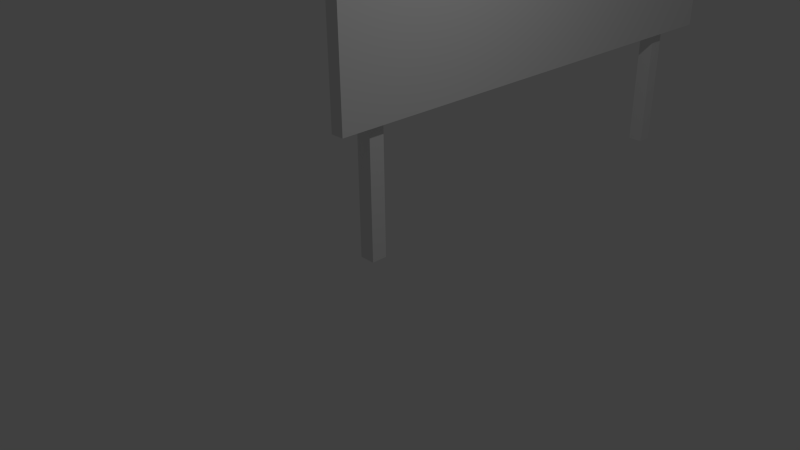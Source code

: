 # Source: highway_sign.blend  (saved by Blender 2.76.0; exported with 4.5.12 LTS)
import bpy
from mathutils import Matrix  # noqa: F401  (used for matrix-valued properties, if any)

bpy.ops.wm.read_factory_settings(use_empty=True)
scene = bpy.context.scene
scene.name = 'Scene'

# ---- collections
col_collection_1 = bpy.data.collections.new('Collection 1'); scene.collection.children.link(col_collection_1)

# ---- materials (node trees are filled in below, after node groups)
mat_material = bpy.data.materials.new('Material')
mat_material.alpha_threshold = 0.0
mat_material.use_transparent_shadow = False
mat_material.roughness = 0.5
mat_material.line_color = (0.0, 0.0, 0.0, 1.0)

# ---- material node trees

# ---- world
world_world = bpy.data.worlds.new('World'); scene.world = world_world
world_world.color = (0.05088, 0.05088, 0.05088)
world_world.use_sun_shadow = False
world_world.sun_shadow_jitter_overblur = 0.0
world_world.cycles.sampling_method = 'MANUAL'
world_world.cycles.sample_map_resolution = 256

# ---- cameras
cam_camera = bpy.data.cameras.new('Camera')
cam_camera.clip_end = 100.0
cam_camera.lens = 35.0
cam_camera.sensor_width = 32.0
cam_camera.sensor_height = 18.0
cam_camera.ortho_scale = 7.314
cam_camera.dof.focus_distance = 0.0
cam_camera.dof.aperture_fstop = 128.0

# ---- lights
light_lamp = bpy.data.lights.new('Lamp', 'POINT')
light_lamp.transmission_factor = 0.0
light_lamp.cutoff_distance = 30.0
light_lamp.energy = 100.0
light_lamp.shadow_buffer_clip_start = 1.001
light_lamp.shadow_soft_size = 0.1
light_lamp.shadow_maximum_resolution = 0.006
light_lamp.use_absolute_resolution = True
light_lamp.cycles.use_multiple_importance_sampling = False

# ---- meshes
me_cube = bpy.data.meshes.new('Cube')
me_cube.from_pydata([(0.1118, 0.1118, -0.04004), (0.1118, -0.1118, -0.04004), (-0.1118, -0.1118, -0.04004), (-0.1118, 0.1118, -0.04004), (0.1118, 0.1118, 5.002), (0.1118, -0.1118, 5.002), (-0.1118, -0.1118, 5.002), (-0.1118, 0.1118, 5.002), (0.1118, 6.19, -0.04004), (0.1118, 5.966, -0.04004), (-0.1118, 5.966, -0.04004), (-0.1118, 6.19, -0.04004), (0.1118, 6.19, 5.002), (0.1118, 5.966, 5.002), (-0.1118, 5.966, 5.002), (-0.1118, 6.19, 5.002), (0.1101, -0.6764, 5.288), (0.1101, -0.6764, 1.843), (0.1101, 6.739, 5.288), (0.1101, 6.739, 1.843), (0.2998, 6.739, 5.288), (0.2998, -0.6764, 5.288), (0.2998, -0.6764, 1.843), (0.2998, 6.739, 1.843)], [], [(0, 1, 2, 3), (4, 7, 6, 5), (0, 4, 5, 1), (1, 5, 6, 2), (2, 6, 7, 3), (4, 0, 3, 7), (8, 9, 10, 11), (12, 15, 14, 13), (8, 12, 13, 9), (9, 13, 14, 10), (10, 14, 15, 11), (12, 8, 11, 15), (16, 18, 19, 17), (21, 22, 23, 20), (17, 19, 23, 22), (18, 16, 21, 20), (19, 18, 20, 23), (16, 17, 22, 21)])
_uv = me_cube.uv_layers.new(name='UVMap')
_uv.uv.foreach_set('vector', [0.6011, 0.1304, 0.8559, 0.1304, 0.8559, 0.3852, 0.6011, 0.3852, 0.5027, 0.04571, 0.8918, 0.04571, 0.8918, 0.4348, 0.5027, 0.4348, 0.6011, 0.1304, 0.8559, 0.1304, 0.8559, 0.3852, 0.6011, 0.3852, 0.5027, 0.04571, 0.8918, 0.04571, 0.8918, 0.4348, 0.5027, 0.4348, 0.6011, 0.1304, 0.8559, 0.1304, 0.8559, 0.3852, 0.6011, 0.3852, 0.5027, 0.04571, 0.8918, 0.04571, 0.8918, 0.4348, 0.5027, 0.4348, 0.5698, 0.02684, 0.9575, 0.02684, 0.9575, 0.4146, 0.5698, 0.4146, 0.5631, 0.01627, 0.9681, 0.01627, 0.9681, 0.4212, 0.5631, 0.4212, 0.5698, 0.02684, 0.9575, 0.02684, 0.9575, 0.4146, 0.5698, 0.4146, 0.5631, 0.01627, 0.9681, 0.01627, 0.9681, 0.4212, 0.5631, 0.4212, 0.5698, 0.02684, 0.9575, 0.02684, 0.9575, 0.4146, 0.5698, 0.4146, 0.5631, 0.01627, 0.9681, 0.01627, 0.9681, 0.4212, 0.5631, 0.4212, 0.1862, 0.0469, 0.4959, 0.04869, 0.5091, 0.2122, 0.1994, 0.2104, 0.01186, 0.989, 0.01186, 0.5424, 0.973, 0.5424, 0.973, 0.989, 0.1994, 0.2104, 0.5091, 0.2122, 0.522, 0.221, 0.1905, 0.221, 0.4959, 0.04869, 0.1862, 0.0469, 0.1733, 0.0381, 0.5048, 0.0381, 0.5091, 0.2122, 0.4959, 0.04869, 0.5048, 0.0381, 0.522, 0.221, 0.1862, 0.0469, 0.1994, 0.2104, 0.1905, 0.221, 0.1733, 0.0381])
me_cube.materials.append(mat_material)
me_cube.use_remesh_preserve_volume = False
me_cube.use_remesh_preserve_attributes = False
me_cube.use_mirror_vertex_groups = False
me_cube.update()

# ---- objects
ob_cube = bpy.data.objects.new('Cube', me_cube)
ob_lamp = bpy.data.objects.new('Lamp', light_lamp)
ob_camera = bpy.data.objects.new('Camera', cam_camera)

# ---- transforms, parenting, visibility, modifiers, constraints
ob_cube.location = (0.0, 0.0, 0.0)
ob_cube.lock_rotations_4d = False
ob_cube.empty_display_type = 'ARROWS'
ob_cube.lineart.crease_threshold = 0.0
ob_lamp.location = (4.076, 1.005, 5.904)
ob_lamp.rotation_euler = (0.6503, 0.05522, 1.866)
ob_lamp.lock_rotations_4d = False
ob_lamp.empty_display_type = 'ARROWS'
ob_lamp.color = (0.0, 0.0, 0.0, 0.0)
ob_lamp.lineart.crease_threshold = 0.0
ob_camera.location = (7.481, -6.508, 5.344)
ob_camera.rotation_euler = (1.109, 0.01082, 0.8149)
ob_camera.lock_rotations_4d = False
ob_camera.empty_display_type = 'ARROWS'
ob_camera.color = (0.0, 0.0, 0.0, 0.0)
ob_camera.display_type = 'WIRE'
ob_camera.lineart.crease_threshold = 0.0

# ---- collection membership
col_collection_1.objects.link(ob_cube)
col_collection_1.objects.link(ob_lamp)
col_collection_1.objects.link(ob_camera)

# ---- scene / render settings (as saved in the file)
scene.camera = ob_camera
scene.frame_start = 1; scene.frame_end = 250; scene.frame_set(1)
scene.render.engine = 'BLENDER_EEVEE_NEXT'
scene.render.resolution_percentage = 50
scene.render.dither_intensity = 0.0
scene.cycles.use_denoising = False
scene.cycles.samples = 10
scene.cycles.sampling_pattern = 'TABULATED_SOBOL'
scene.cycles.light_sampling_threshold = 0.0
scene.cycles.use_adaptive_sampling = False
scene.cycles.use_light_tree = False
scene.cycles.blur_glossy = 0.0
scene.cycles.pixel_filter_type = 'GAUSSIAN'
scene.cycles.sample_clamp_indirect = 0.0
scene.view_settings.view_transform = 'Standard'
bpy.context.view_layer.update()
